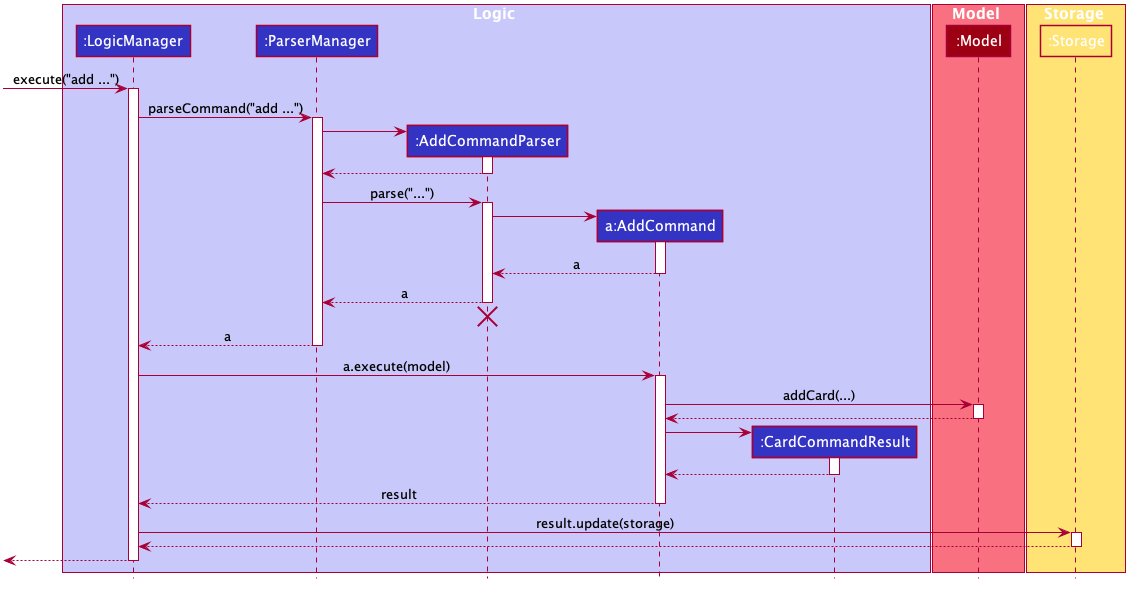

The diagram above was rendered by PlantUML. Its source (embedded in the PNG):
@startuml









skinparam BackgroundColor #FFFFFFF

skinparam Shadowing false

skinparam Class {
    FontColor #FFFFFF
    BorderThickness 1
    BorderColor #FFFFFF
    StereotypeFontColor #FFFFFF
    FontName Arial
}

skinparam Actor {
    BorderColor #000000
    Color #000000
    FontName Arial
}

skinparam Sequence {
    MessageAlign center
    BoxFontSize 15
    BoxPadding 0
    BoxFontColor #FFFFFF
    FontName Arial
}

skinparam Participant {
    FontColor #FFFFFFF
    Padding 20
}

skinparam MinClassWidth 50
skinparam ParticipantPadding 10
skinparam Shadowing false
skinparam DefaultTextAlignment center
skinparam packageStyle Rectangle

hide footbox
hide members
hide circle

box Logic #C8C8FA
participant ":LogicManager" as LogicManager #3333C4
participant ":ParserManager" as ParserManager #3333C4
participant ":AddCommandParser" as AddCommandParser #3333C4
participant "a:AddCommand" as AddCommand #3333C4
participant ":CardCommandResult" as CardCommandResult #3333C4
end box

box Model #F97181
participant ":Model" as Model #9D0012
end box

box Storage #FFE374
participant ":Storage" as Storage #FFE374
end box

[-> LogicManager : execute("add ...")
activate LogicManager

LogicManager -> ParserManager : parseCommand("add ...")
activate ParserManager

create AddCommandParser
ParserManager -> AddCommandParser
activate AddCommandParser

AddCommandParser --> ParserManager
deactivate AddCommandParser

ParserManager -> AddCommandParser : parse("...")
activate AddCommandParser

create AddCommand
AddCommandParser -> AddCommand
activate AddCommand

AddCommand --> AddCommandParser : a
deactivate AddCommand

AddCommandParser --> ParserManager : a
deactivate AddCommandParser
AddCommandParser -[hidden]-> ParserManager
destroy AddCommandParser

ParserManager --> LogicManager : a
deactivate ParserManager

LogicManager -> AddCommand : a.execute(model)
activate AddCommand

AddCommand -> Model : addCard(...)
activate Model

Model --> AddCommand
deactivate Model

create CardCommandResult
AddCommand -> CardCommandResult
activate CardCommandResult

CardCommandResult --> AddCommand
deactivate CardCommandResult

AddCommand --> LogicManager : result
deactivate AddCommand

LogicManager -> Storage : result.update(storage)
activate Storage

Storage --> LogicManager
deactivate Storage

[<--LogicManager
deactivate LogicManager
@enduml